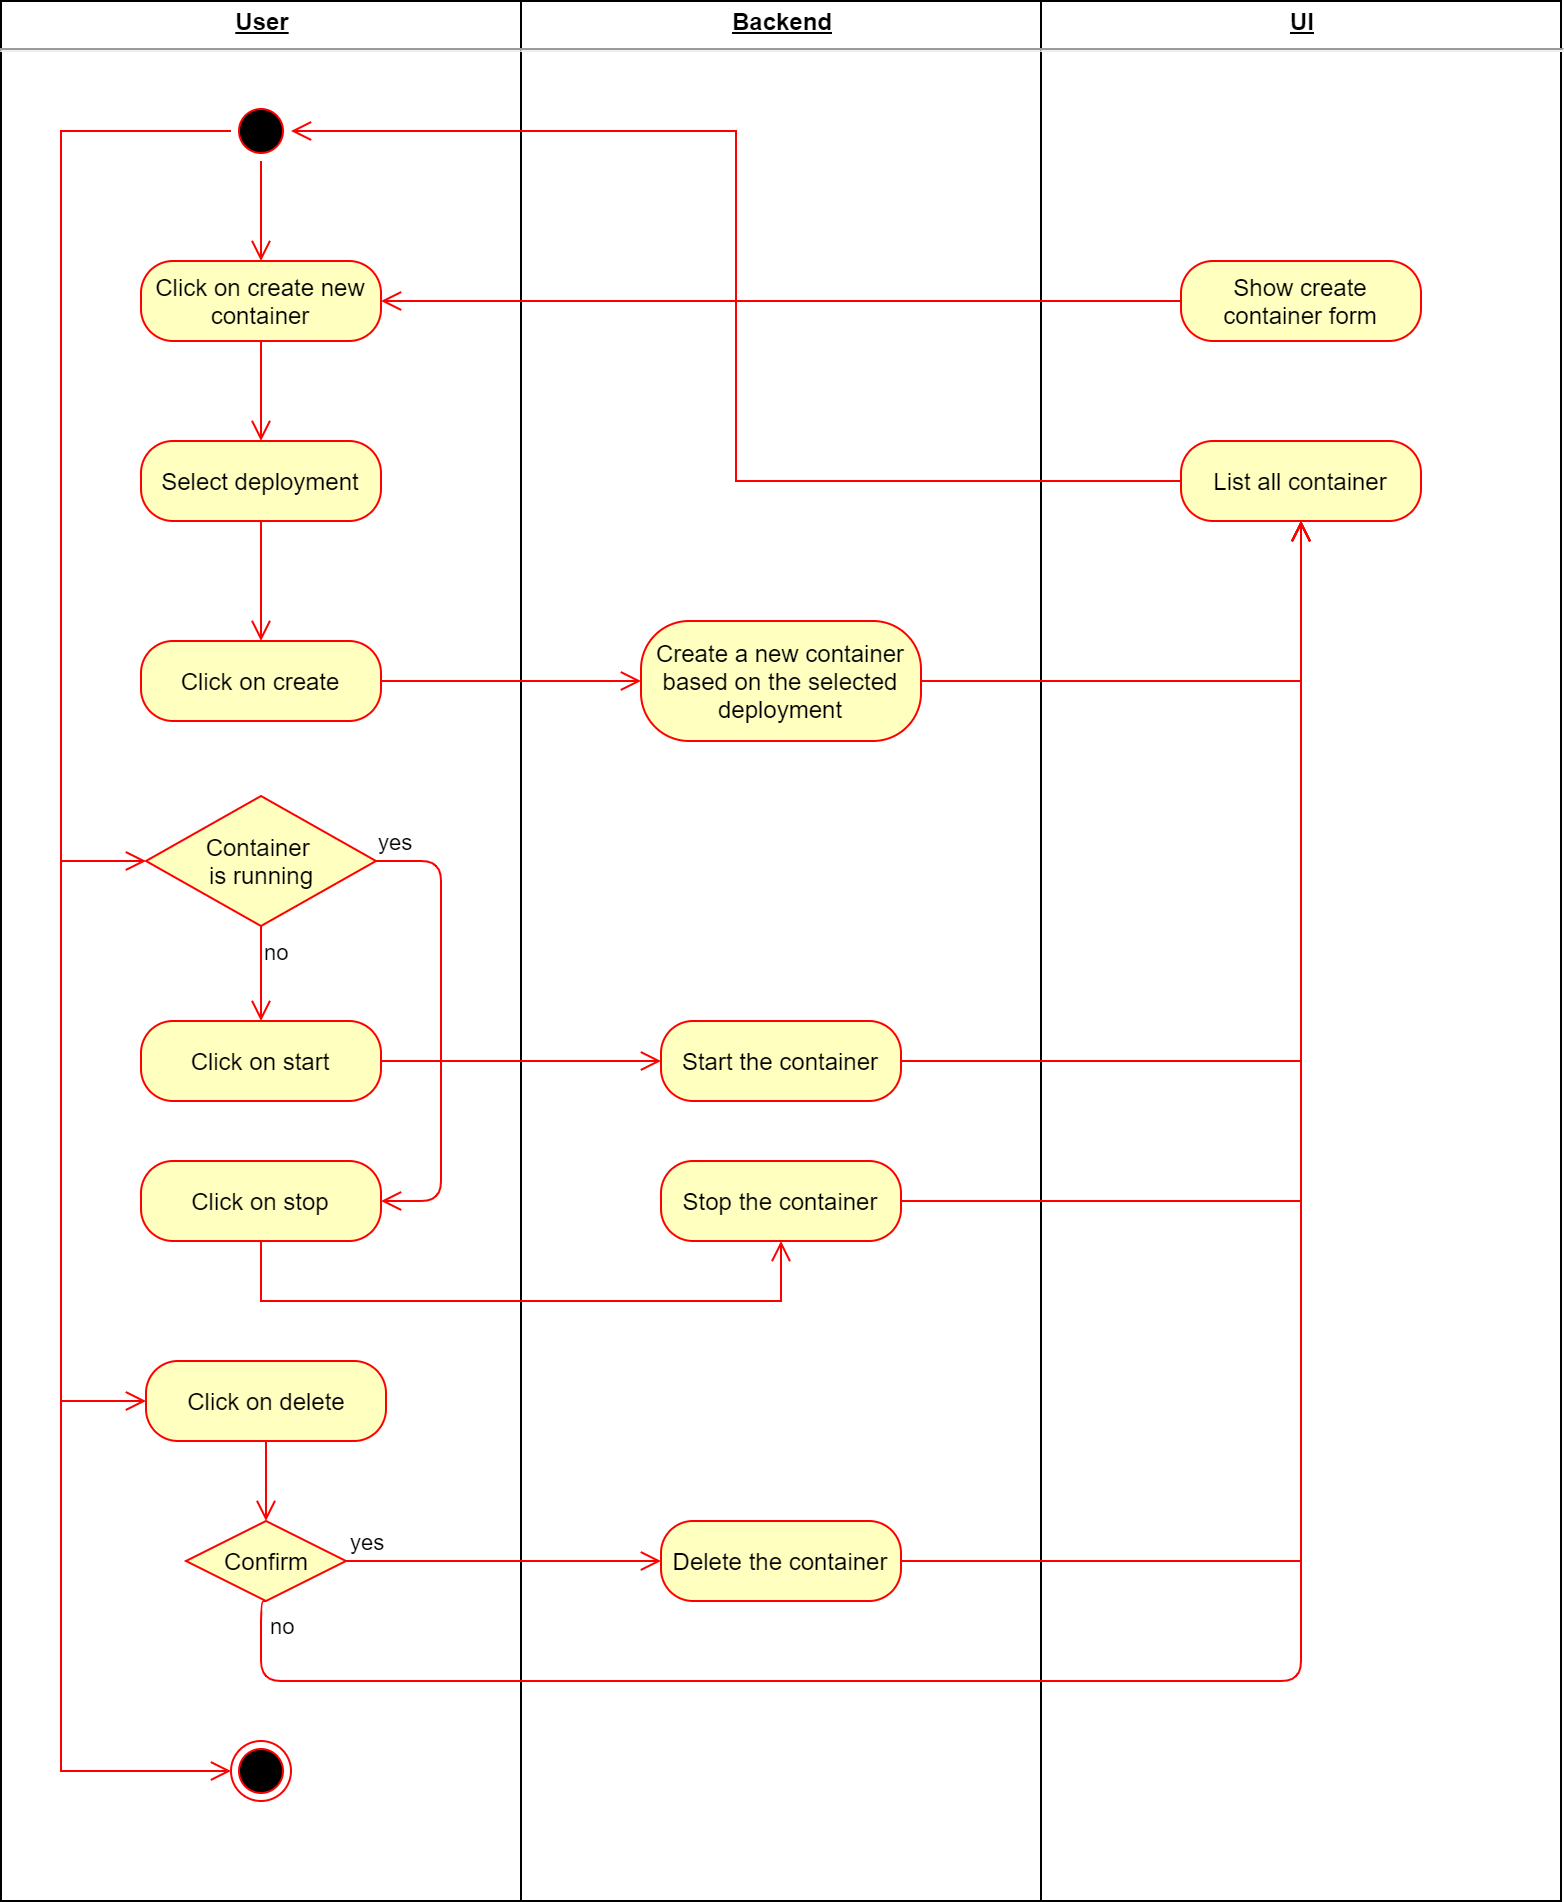

The diagram above was exported from draw.io. Its source (the exported page's mxGraphModel, read from the mxfile embedded in the PNG):
<mxGraphModel dx="1793" dy="933" grid="1" gridSize="10" guides="1" tooltips="1" connect="1" arrows="1" fold="1" page="1" pageScale="1" pageWidth="827" pageHeight="1169" math="0" shadow="0">
  <root>
    <mxCell id="0" />
    <mxCell id="1" parent="0" />
    <mxCell id="BqwWbA_IMok3qufobRbB-25" value="&lt;p style=&quot;margin: 4px 0px 0px ; text-decoration: underline ; text-align: center&quot;&gt;&lt;b&gt;User&lt;/b&gt;&lt;/p&gt;&lt;hr&gt;&lt;p style=&quot;margin: 0px ; margin-left: 8px&quot;&gt;&lt;br&gt;&lt;/p&gt;" style="verticalAlign=top;align=left;overflow=fill;fontSize=12;fontFamily=Helvetica;html=1;" parent="1" vertex="1">
      <mxGeometry x="60" y="30" width="260" height="950" as="geometry" />
    </mxCell>
    <mxCell id="BqwWbA_IMok3qufobRbB-28" value="&lt;p style=&quot;margin: 4px 0px 0px ; text-decoration: underline ; text-align: center&quot;&gt;&lt;b&gt;Backend&lt;/b&gt;&lt;/p&gt;&lt;hr&gt;&lt;p style=&quot;margin: 0px ; margin-left: 8px&quot;&gt;&lt;br&gt;&lt;/p&gt;" style="verticalAlign=top;align=left;overflow=fill;fontSize=12;fontFamily=Helvetica;html=1;" parent="1" vertex="1">
      <mxGeometry x="320" y="30" width="260" height="950" as="geometry" />
    </mxCell>
    <mxCell id="BqwWbA_IMok3qufobRbB-29" value="&lt;p style=&quot;margin: 4px 0px 0px ; text-decoration: underline ; text-align: center&quot;&gt;&lt;b&gt;UI&lt;/b&gt;&lt;/p&gt;&lt;hr&gt;&lt;p style=&quot;margin: 0px ; margin-left: 8px&quot;&gt;&lt;br&gt;&lt;/p&gt;" style="verticalAlign=top;align=left;overflow=fill;fontSize=12;fontFamily=Helvetica;html=1;" parent="1" vertex="1">
      <mxGeometry x="580" y="30" width="260" height="950" as="geometry" />
    </mxCell>
    <mxCell id="qirVTpVvBaestx8mtbpd-1" value="" style="ellipse;html=1;shape=endState;fillColor=#000000;strokeColor=#ff0000;" vertex="1" parent="1">
      <mxGeometry x="175" y="900" width="30" height="30" as="geometry" />
    </mxCell>
    <mxCell id="qirVTpVvBaestx8mtbpd-69" style="edgeStyle=orthogonalEdgeStyle;rounded=0;orthogonalLoop=1;jettySize=auto;html=1;entryX=0;entryY=0.5;entryDx=0;entryDy=0;endArrow=open;endFill=0;endSize=8;strokeColor=#FF0000;" edge="1" parent="1" source="qirVTpVvBaestx8mtbpd-2" target="qirVTpVvBaestx8mtbpd-56">
      <mxGeometry relative="1" as="geometry">
        <Array as="points">
          <mxPoint x="90" y="95" />
          <mxPoint x="90" y="730" />
        </Array>
      </mxGeometry>
    </mxCell>
    <mxCell id="qirVTpVvBaestx8mtbpd-70" style="edgeStyle=orthogonalEdgeStyle;rounded=0;orthogonalLoop=1;jettySize=auto;html=1;entryX=0;entryY=0.5;entryDx=0;entryDy=0;endArrow=open;endFill=0;endSize=8;strokeColor=#FF0000;" edge="1" parent="1" source="qirVTpVvBaestx8mtbpd-2" target="qirVTpVvBaestx8mtbpd-1">
      <mxGeometry relative="1" as="geometry">
        <Array as="points">
          <mxPoint x="90" y="95" />
          <mxPoint x="90" y="915" />
        </Array>
      </mxGeometry>
    </mxCell>
    <mxCell id="qirVTpVvBaestx8mtbpd-74" style="edgeStyle=orthogonalEdgeStyle;rounded=0;orthogonalLoop=1;jettySize=auto;html=1;entryX=0.5;entryY=0;entryDx=0;entryDy=0;endArrow=open;endFill=0;endSize=8;strokeColor=#FF0000;" edge="1" parent="1" source="qirVTpVvBaestx8mtbpd-2" target="qirVTpVvBaestx8mtbpd-5">
      <mxGeometry relative="1" as="geometry" />
    </mxCell>
    <mxCell id="qirVTpVvBaestx8mtbpd-88" style="edgeStyle=orthogonalEdgeStyle;rounded=0;orthogonalLoop=1;jettySize=auto;html=1;exitX=0;exitY=0.5;exitDx=0;exitDy=0;entryX=0;entryY=0.5;entryDx=0;entryDy=0;endArrow=open;endFill=0;endSize=8;strokeColor=#FF0000;" edge="1" parent="1" source="qirVTpVvBaestx8mtbpd-2" target="qirVTpVvBaestx8mtbpd-82">
      <mxGeometry relative="1" as="geometry">
        <Array as="points">
          <mxPoint x="90" y="95" />
          <mxPoint x="90" y="460" />
        </Array>
      </mxGeometry>
    </mxCell>
    <mxCell id="qirVTpVvBaestx8mtbpd-2" value="" style="ellipse;html=1;shape=startState;fillColor=#000000;strokeColor=#ff0000;" vertex="1" parent="1">
      <mxGeometry x="175" y="80" width="30" height="30" as="geometry" />
    </mxCell>
    <mxCell id="qirVTpVvBaestx8mtbpd-72" style="edgeStyle=orthogonalEdgeStyle;rounded=0;orthogonalLoop=1;jettySize=auto;html=1;entryX=0.5;entryY=0;entryDx=0;entryDy=0;endArrow=open;endFill=0;endSize=8;strokeColor=#FF0000;" edge="1" parent="1" source="qirVTpVvBaestx8mtbpd-5" target="qirVTpVvBaestx8mtbpd-7">
      <mxGeometry relative="1" as="geometry" />
    </mxCell>
    <mxCell id="qirVTpVvBaestx8mtbpd-5" value="Click on create new container" style="rounded=1;whiteSpace=wrap;html=1;arcSize=40;fontColor=#000000;fillColor=#ffffc0;strokeColor=#ff0000;" vertex="1" parent="1">
      <mxGeometry x="130" y="160" width="120" height="40" as="geometry" />
    </mxCell>
    <mxCell id="qirVTpVvBaestx8mtbpd-73" style="edgeStyle=orthogonalEdgeStyle;rounded=0;orthogonalLoop=1;jettySize=auto;html=1;entryX=0.5;entryY=0;entryDx=0;entryDy=0;endArrow=open;endFill=0;endSize=8;strokeColor=#FF0000;" edge="1" parent="1" source="qirVTpVvBaestx8mtbpd-7" target="qirVTpVvBaestx8mtbpd-11">
      <mxGeometry relative="1" as="geometry" />
    </mxCell>
    <mxCell id="qirVTpVvBaestx8mtbpd-7" value="Select deployment" style="rounded=1;whiteSpace=wrap;html=1;arcSize=40;fontColor=#000000;fillColor=#ffffc0;strokeColor=#ff0000;" vertex="1" parent="1">
      <mxGeometry x="130" y="250" width="120" height="40" as="geometry" />
    </mxCell>
    <mxCell id="qirVTpVvBaestx8mtbpd-16" style="edgeStyle=orthogonalEdgeStyle;rounded=0;orthogonalLoop=1;jettySize=auto;html=1;entryX=0;entryY=0.5;entryDx=0;entryDy=0;strokeColor=#FF0000;endFill=0;endArrow=open;endSize=8;" edge="1" parent="1" source="qirVTpVvBaestx8mtbpd-11" target="qirVTpVvBaestx8mtbpd-14">
      <mxGeometry relative="1" as="geometry" />
    </mxCell>
    <mxCell id="qirVTpVvBaestx8mtbpd-11" value="Click on create" style="rounded=1;whiteSpace=wrap;html=1;arcSize=40;fontColor=#000000;fillColor=#ffffc0;strokeColor=#ff0000;" vertex="1" parent="1">
      <mxGeometry x="130" y="350" width="120" height="40" as="geometry" />
    </mxCell>
    <mxCell id="qirVTpVvBaestx8mtbpd-64" style="edgeStyle=orthogonalEdgeStyle;rounded=0;orthogonalLoop=1;jettySize=auto;html=1;entryX=0.5;entryY=1;entryDx=0;entryDy=0;endArrow=open;endFill=0;endSize=8;strokeColor=#FF0000;" edge="1" parent="1" source="qirVTpVvBaestx8mtbpd-14" target="qirVTpVvBaestx8mtbpd-32">
      <mxGeometry relative="1" as="geometry" />
    </mxCell>
    <mxCell id="qirVTpVvBaestx8mtbpd-14" value="Create a new container based on the selected deployment" style="rounded=1;whiteSpace=wrap;html=1;arcSize=40;fontColor=#000000;fillColor=#ffffc0;strokeColor=#ff0000;" vertex="1" parent="1">
      <mxGeometry x="380" y="340" width="140" height="60" as="geometry" />
    </mxCell>
    <mxCell id="qirVTpVvBaestx8mtbpd-75" style="edgeStyle=orthogonalEdgeStyle;rounded=0;orthogonalLoop=1;jettySize=auto;html=1;entryX=1;entryY=0.5;entryDx=0;entryDy=0;endArrow=open;endFill=0;endSize=8;strokeColor=#FF0000;" edge="1" parent="1" source="qirVTpVvBaestx8mtbpd-24" target="qirVTpVvBaestx8mtbpd-5">
      <mxGeometry relative="1" as="geometry" />
    </mxCell>
    <mxCell id="qirVTpVvBaestx8mtbpd-24" value="Show create container form" style="rounded=1;whiteSpace=wrap;html=1;arcSize=40;fontColor=#000000;fillColor=#ffffc0;strokeColor=#ff0000;" vertex="1" parent="1">
      <mxGeometry x="650" y="160" width="120" height="40" as="geometry" />
    </mxCell>
    <mxCell id="qirVTpVvBaestx8mtbpd-31" style="edgeStyle=orthogonalEdgeStyle;rounded=0;orthogonalLoop=1;jettySize=auto;html=1;strokeColor=#FF0000;endFill=0;endArrow=open;endSize=8;" edge="1" parent="1" source="qirVTpVvBaestx8mtbpd-27" target="qirVTpVvBaestx8mtbpd-29">
      <mxGeometry relative="1" as="geometry" />
    </mxCell>
    <mxCell id="qirVTpVvBaestx8mtbpd-27" value="Click on start" style="rounded=1;whiteSpace=wrap;html=1;arcSize=40;fontColor=#000000;fillColor=#ffffc0;strokeColor=#ff0000;" vertex="1" parent="1">
      <mxGeometry x="130" y="540" width="120" height="40" as="geometry" />
    </mxCell>
    <mxCell id="qirVTpVvBaestx8mtbpd-65" style="edgeStyle=orthogonalEdgeStyle;rounded=0;orthogonalLoop=1;jettySize=auto;html=1;entryX=0.5;entryY=1;entryDx=0;entryDy=0;endArrow=open;endFill=0;endSize=8;strokeColor=#FF0000;" edge="1" parent="1" source="qirVTpVvBaestx8mtbpd-29" target="qirVTpVvBaestx8mtbpd-32">
      <mxGeometry relative="1" as="geometry" />
    </mxCell>
    <mxCell id="qirVTpVvBaestx8mtbpd-29" value="Start the container" style="rounded=1;whiteSpace=wrap;html=1;arcSize=40;fontColor=#000000;fillColor=#ffffc0;strokeColor=#ff0000;" vertex="1" parent="1">
      <mxGeometry x="390" y="540" width="120" height="40" as="geometry" />
    </mxCell>
    <mxCell id="qirVTpVvBaestx8mtbpd-48" style="edgeStyle=orthogonalEdgeStyle;rounded=0;orthogonalLoop=1;jettySize=auto;html=1;entryX=1;entryY=0.5;entryDx=0;entryDy=0;endArrow=open;endFill=0;strokeColor=#FF0000;endSize=8;" edge="1" parent="1" source="qirVTpVvBaestx8mtbpd-32" target="qirVTpVvBaestx8mtbpd-2">
      <mxGeometry relative="1" as="geometry" />
    </mxCell>
    <mxCell id="qirVTpVvBaestx8mtbpd-32" value="List all container" style="rounded=1;whiteSpace=wrap;html=1;arcSize=40;fontColor=#000000;fillColor=#ffffc0;strokeColor=#ff0000;" vertex="1" parent="1">
      <mxGeometry x="650" y="250" width="120" height="40" as="geometry" />
    </mxCell>
    <mxCell id="qirVTpVvBaestx8mtbpd-62" style="edgeStyle=orthogonalEdgeStyle;rounded=0;orthogonalLoop=1;jettySize=auto;html=1;entryX=0.5;entryY=0;entryDx=0;entryDy=0;endArrow=open;endFill=0;endSize=8;strokeColor=#FF0000;" edge="1" parent="1" source="qirVTpVvBaestx8mtbpd-56" target="qirVTpVvBaestx8mtbpd-59">
      <mxGeometry relative="1" as="geometry" />
    </mxCell>
    <mxCell id="qirVTpVvBaestx8mtbpd-56" value="Click on delete" style="rounded=1;whiteSpace=wrap;html=1;arcSize=40;fontColor=#000000;fillColor=#ffffc0;strokeColor=#ff0000;" vertex="1" parent="1">
      <mxGeometry x="132.5" y="710" width="120" height="40" as="geometry" />
    </mxCell>
    <mxCell id="qirVTpVvBaestx8mtbpd-59" value="Confirm" style="rhombus;whiteSpace=wrap;html=1;fillColor=#ffffc0;strokeColor=#ff0000;" vertex="1" parent="1">
      <mxGeometry x="152.5" y="790" width="80" height="40" as="geometry" />
    </mxCell>
    <mxCell id="qirVTpVvBaestx8mtbpd-60" value="yes" style="edgeStyle=orthogonalEdgeStyle;html=1;align=left;verticalAlign=bottom;endArrow=open;endSize=8;strokeColor=#ff0000;entryX=0;entryY=0.5;entryDx=0;entryDy=0;" edge="1" source="qirVTpVvBaestx8mtbpd-59" parent="1" target="qirVTpVvBaestx8mtbpd-63">
      <mxGeometry x="-1" relative="1" as="geometry">
        <mxPoint x="360" y="630" as="targetPoint" />
      </mxGeometry>
    </mxCell>
    <mxCell id="qirVTpVvBaestx8mtbpd-61" value="no" style="edgeStyle=orthogonalEdgeStyle;html=1;align=left;verticalAlign=top;endArrow=open;endSize=8;strokeColor=#ff0000;entryX=0.5;entryY=1;entryDx=0;entryDy=0;exitX=0.5;exitY=1;exitDx=0;exitDy=0;" edge="1" source="qirVTpVvBaestx8mtbpd-59" parent="1" target="qirVTpVvBaestx8mtbpd-32">
      <mxGeometry x="-1" relative="1" as="geometry">
        <mxPoint x="220" y="710" as="targetPoint" />
        <Array as="points">
          <mxPoint x="190" y="870" />
          <mxPoint x="710" y="870" />
        </Array>
      </mxGeometry>
    </mxCell>
    <mxCell id="qirVTpVvBaestx8mtbpd-66" style="edgeStyle=orthogonalEdgeStyle;rounded=0;orthogonalLoop=1;jettySize=auto;html=1;endArrow=open;endFill=0;endSize=8;strokeColor=#FF0000;" edge="1" parent="1" source="qirVTpVvBaestx8mtbpd-63">
      <mxGeometry relative="1" as="geometry">
        <mxPoint x="710" y="290" as="targetPoint" />
      </mxGeometry>
    </mxCell>
    <mxCell id="qirVTpVvBaestx8mtbpd-63" value="Delete the container" style="rounded=1;whiteSpace=wrap;html=1;arcSize=40;fontColor=#000000;fillColor=#ffffc0;strokeColor=#ff0000;" vertex="1" parent="1">
      <mxGeometry x="390" y="790" width="120" height="40" as="geometry" />
    </mxCell>
    <mxCell id="qirVTpVvBaestx8mtbpd-89" style="edgeStyle=orthogonalEdgeStyle;rounded=0;orthogonalLoop=1;jettySize=auto;html=1;entryX=0.5;entryY=1;entryDx=0;entryDy=0;endArrow=open;endFill=0;endSize=8;strokeColor=#FF0000;" edge="1" parent="1" source="qirVTpVvBaestx8mtbpd-76" target="qirVTpVvBaestx8mtbpd-78">
      <mxGeometry relative="1" as="geometry">
        <Array as="points">
          <mxPoint x="190" y="680" />
          <mxPoint x="450" y="680" />
        </Array>
      </mxGeometry>
    </mxCell>
    <mxCell id="qirVTpVvBaestx8mtbpd-76" value="Click on stop" style="rounded=1;whiteSpace=wrap;html=1;arcSize=40;fontColor=#000000;fillColor=#ffffc0;strokeColor=#ff0000;" vertex="1" parent="1">
      <mxGeometry x="130" y="610" width="120" height="40" as="geometry" />
    </mxCell>
    <mxCell id="qirVTpVvBaestx8mtbpd-80" style="edgeStyle=orthogonalEdgeStyle;rounded=0;orthogonalLoop=1;jettySize=auto;html=1;exitX=1;exitY=0.5;exitDx=0;exitDy=0;entryX=0.5;entryY=1;entryDx=0;entryDy=0;endArrow=open;endFill=0;endSize=8;strokeColor=#FF0000;" edge="1" parent="1" source="qirVTpVvBaestx8mtbpd-78" target="qirVTpVvBaestx8mtbpd-32">
      <mxGeometry relative="1" as="geometry" />
    </mxCell>
    <mxCell id="qirVTpVvBaestx8mtbpd-78" value="Stop the container" style="rounded=1;whiteSpace=wrap;html=1;arcSize=40;fontColor=#000000;fillColor=#ffffc0;strokeColor=#ff0000;" vertex="1" parent="1">
      <mxGeometry x="390" y="610" width="120" height="40" as="geometry" />
    </mxCell>
    <mxCell id="qirVTpVvBaestx8mtbpd-82" value="Container &lt;br&gt;is running" style="rhombus;whiteSpace=wrap;html=1;fillColor=#ffffc0;strokeColor=#ff0000;" vertex="1" parent="1">
      <mxGeometry x="132.5" y="427.5" width="115" height="65" as="geometry" />
    </mxCell>
    <mxCell id="qirVTpVvBaestx8mtbpd-83" value="yes" style="edgeStyle=orthogonalEdgeStyle;html=1;align=left;verticalAlign=bottom;endArrow=open;endSize=8;strokeColor=#ff0000;entryX=1;entryY=0.5;entryDx=0;entryDy=0;" edge="1" source="qirVTpVvBaestx8mtbpd-82" parent="1" target="qirVTpVvBaestx8mtbpd-76">
      <mxGeometry x="-1" relative="1" as="geometry">
        <mxPoint x="330" y="460" as="targetPoint" />
        <Array as="points">
          <mxPoint x="280" y="460" />
          <mxPoint x="280" y="630" />
        </Array>
      </mxGeometry>
    </mxCell>
    <mxCell id="qirVTpVvBaestx8mtbpd-84" value="no" style="edgeStyle=orthogonalEdgeStyle;html=1;align=left;verticalAlign=top;endArrow=open;endSize=8;strokeColor=#ff0000;entryX=0.5;entryY=0;entryDx=0;entryDy=0;" edge="1" source="qirVTpVvBaestx8mtbpd-82" parent="1" target="qirVTpVvBaestx8mtbpd-27">
      <mxGeometry x="-1" relative="1" as="geometry">
        <mxPoint x="190" y="560" as="targetPoint" />
      </mxGeometry>
    </mxCell>
  </root>
</mxGraphModel>